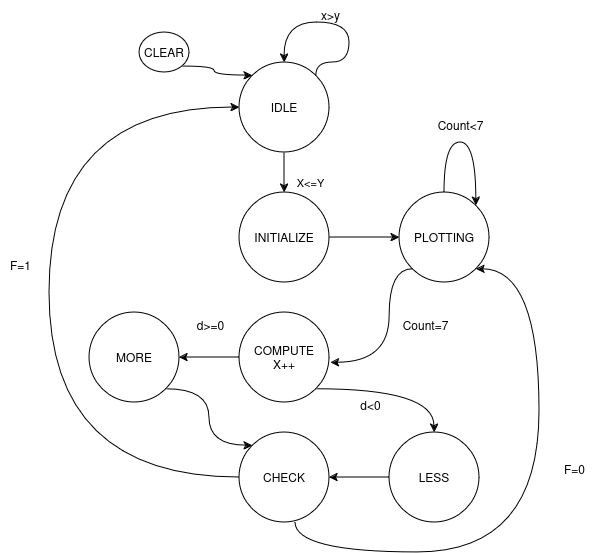

The diagram above was exported from draw.io. Its source (the exported page's mxGraphModel, read from the mxfile embedded in the PNG):
<mxGraphModel dx="1193" dy="686" grid="1" gridSize="10" guides="1" tooltips="1" connect="1" arrows="1" fold="1" page="1" pageScale="1" pageWidth="850" pageHeight="1100" math="0" shadow="0">
  <root>
    <mxCell id="0" />
    <mxCell id="1" parent="0" />
    <mxCell id="Yy9P0zv-skt451okql4U-10" style="edgeStyle=orthogonalEdgeStyle;curved=1;rounded=0;orthogonalLoop=1;jettySize=auto;html=1;exitX=0.5;exitY=1;exitDx=0;exitDy=0;entryX=0.5;entryY=0;entryDx=0;entryDy=0;" edge="1" parent="1" source="Yy9P0zv-skt451okql4U-1" target="Yy9P0zv-skt451okql4U-6">
      <mxGeometry relative="1" as="geometry" />
    </mxCell>
    <mxCell id="Yy9P0zv-skt451okql4U-28" value="X&amp;lt;=Y" style="edgeLabel;html=1;align=center;verticalAlign=middle;resizable=0;points=[];" vertex="1" connectable="0" parent="Yy9P0zv-skt451okql4U-10">
      <mxGeometry x="-0.2583" relative="1" as="geometry">
        <mxPoint x="26" y="15" as="offset" />
      </mxGeometry>
    </mxCell>
    <mxCell id="Yy9P0zv-skt451okql4U-1" value="&lt;div&gt;IDLE&lt;/div&gt;" style="ellipse;whiteSpace=wrap;html=1;" vertex="1" parent="1">
      <mxGeometry x="350" y="200" width="90" height="90" as="geometry" />
    </mxCell>
    <mxCell id="Yy9P0zv-skt451okql4U-4" style="edgeStyle=orthogonalEdgeStyle;curved=1;rounded=0;orthogonalLoop=1;jettySize=auto;html=1;exitX=1;exitY=0;exitDx=0;exitDy=0;entryX=0.5;entryY=0;entryDx=0;entryDy=0;" edge="1" parent="1" source="Yy9P0zv-skt451okql4U-1" target="Yy9P0zv-skt451okql4U-1">
      <mxGeometry relative="1" as="geometry">
        <Array as="points">
          <mxPoint x="427" y="200" />
          <mxPoint x="460" y="200" />
          <mxPoint x="460" y="160" />
          <mxPoint x="395" y="160" />
        </Array>
      </mxGeometry>
    </mxCell>
    <mxCell id="Yy9P0zv-skt451okql4U-5" value="&lt;div&gt;x&amp;gt;y&lt;/div&gt;" style="text;html=1;align=center;verticalAlign=middle;resizable=0;points=[];autosize=1;strokeColor=none;fillColor=none;" vertex="1" parent="1">
      <mxGeometry x="421" y="138" width="40" height="30" as="geometry" />
    </mxCell>
    <mxCell id="Yy9P0zv-skt451okql4U-11" style="edgeStyle=orthogonalEdgeStyle;curved=1;rounded=0;orthogonalLoop=1;jettySize=auto;html=1;" edge="1" parent="1" source="Yy9P0zv-skt451okql4U-6" target="Yy9P0zv-skt451okql4U-7">
      <mxGeometry relative="1" as="geometry" />
    </mxCell>
    <mxCell id="Yy9P0zv-skt451okql4U-6" value="INITIALIZE " style="ellipse;whiteSpace=wrap;html=1;" vertex="1" parent="1">
      <mxGeometry x="350" y="330" width="90" height="90" as="geometry" />
    </mxCell>
    <mxCell id="Yy9P0zv-skt451okql4U-7" value="&lt;div&gt;PLOTTING&lt;/div&gt;" style="ellipse;whiteSpace=wrap;html=1;" vertex="1" parent="1">
      <mxGeometry x="510" y="330" width="90" height="90" as="geometry" />
    </mxCell>
    <mxCell id="Yy9P0zv-skt451okql4U-8" style="edgeStyle=orthogonalEdgeStyle;curved=1;rounded=0;orthogonalLoop=1;jettySize=auto;html=1;exitX=0.5;exitY=0;exitDx=0;exitDy=0;entryX=1;entryY=0;entryDx=0;entryDy=0;" edge="1" parent="1" source="Yy9P0zv-skt451okql4U-7" target="Yy9P0zv-skt451okql4U-7">
      <mxGeometry relative="1" as="geometry">
        <Array as="points">
          <mxPoint x="555" y="280" />
          <mxPoint x="587" y="280" />
        </Array>
      </mxGeometry>
    </mxCell>
    <mxCell id="Yy9P0zv-skt451okql4U-9" value="Count&amp;lt;7" style="text;html=1;align=center;verticalAlign=middle;resizable=0;points=[];autosize=1;strokeColor=none;fillColor=none;" vertex="1" parent="1">
      <mxGeometry x="536" y="248" width="70" height="30" as="geometry" />
    </mxCell>
    <mxCell id="Yy9P0zv-skt451okql4U-19" value="" style="edgeStyle=orthogonalEdgeStyle;curved=1;rounded=0;orthogonalLoop=1;jettySize=auto;html=1;" edge="1" parent="1" source="Yy9P0zv-skt451okql4U-12" target="Yy9P0zv-skt451okql4U-14">
      <mxGeometry relative="1" as="geometry" />
    </mxCell>
    <mxCell id="Yy9P0zv-skt451okql4U-21" style="edgeStyle=orthogonalEdgeStyle;curved=1;rounded=0;orthogonalLoop=1;jettySize=auto;html=1;exitX=1;exitY=1;exitDx=0;exitDy=0;entryX=0.5;entryY=0;entryDx=0;entryDy=0;" edge="1" parent="1" source="Yy9P0zv-skt451okql4U-12" target="Yy9P0zv-skt451okql4U-15">
      <mxGeometry relative="1" as="geometry" />
    </mxCell>
    <mxCell id="Yy9P0zv-skt451okql4U-12" value="&lt;div&gt;COMPUTE&lt;br&gt;&lt;/div&gt;&lt;div&gt;X++&lt;br&gt;&lt;/div&gt;" style="ellipse;whiteSpace=wrap;html=1;" vertex="1" parent="1">
      <mxGeometry x="350" y="450" width="90" height="90" as="geometry" />
    </mxCell>
    <mxCell id="Yy9P0zv-skt451okql4U-13" style="edgeStyle=orthogonalEdgeStyle;curved=1;rounded=0;orthogonalLoop=1;jettySize=auto;html=1;exitX=0;exitY=1;exitDx=0;exitDy=0;entryX=1.014;entryY=0.559;entryDx=0;entryDy=0;entryPerimeter=0;" edge="1" parent="1" source="Yy9P0zv-skt451okql4U-7" target="Yy9P0zv-skt451okql4U-12">
      <mxGeometry relative="1" as="geometry">
        <Array as="points">
          <mxPoint x="500" y="407" />
          <mxPoint x="500" y="500" />
        </Array>
      </mxGeometry>
    </mxCell>
    <mxCell id="Yy9P0zv-skt451okql4U-24" style="edgeStyle=orthogonalEdgeStyle;curved=1;rounded=0;orthogonalLoop=1;jettySize=auto;html=1;exitX=1;exitY=1;exitDx=0;exitDy=0;entryX=0;entryY=0;entryDx=0;entryDy=0;" edge="1" parent="1" source="Yy9P0zv-skt451okql4U-14" target="Yy9P0zv-skt451okql4U-16">
      <mxGeometry relative="1" as="geometry">
        <Array as="points">
          <mxPoint x="320" y="527" />
          <mxPoint x="320" y="583" />
        </Array>
      </mxGeometry>
    </mxCell>
    <mxCell id="Yy9P0zv-skt451okql4U-14" value="MORE" style="ellipse;whiteSpace=wrap;html=1;" vertex="1" parent="1">
      <mxGeometry x="200" y="450" width="90" height="90" as="geometry" />
    </mxCell>
    <mxCell id="Yy9P0zv-skt451okql4U-23" value="" style="edgeStyle=orthogonalEdgeStyle;curved=1;rounded=0;orthogonalLoop=1;jettySize=auto;html=1;" edge="1" parent="1" source="Yy9P0zv-skt451okql4U-15" target="Yy9P0zv-skt451okql4U-16">
      <mxGeometry relative="1" as="geometry" />
    </mxCell>
    <mxCell id="Yy9P0zv-skt451okql4U-15" value="LESS" style="ellipse;whiteSpace=wrap;html=1;" vertex="1" parent="1">
      <mxGeometry x="500" y="570" width="90" height="90" as="geometry" />
    </mxCell>
    <mxCell id="Yy9P0zv-skt451okql4U-17" style="edgeStyle=orthogonalEdgeStyle;curved=1;rounded=0;orthogonalLoop=1;jettySize=auto;html=1;exitX=0;exitY=0.5;exitDx=0;exitDy=0;entryX=0;entryY=0.5;entryDx=0;entryDy=0;" edge="1" parent="1" source="Yy9P0zv-skt451okql4U-16" target="Yy9P0zv-skt451okql4U-1">
      <mxGeometry relative="1" as="geometry">
        <Array as="points">
          <mxPoint x="160" y="615" />
          <mxPoint x="160" y="245" />
        </Array>
      </mxGeometry>
    </mxCell>
    <mxCell id="Yy9P0zv-skt451okql4U-16" value="CHECK" style="ellipse;whiteSpace=wrap;html=1;" vertex="1" parent="1">
      <mxGeometry x="350" y="570" width="90" height="90" as="geometry" />
    </mxCell>
    <mxCell id="Yy9P0zv-skt451okql4U-18" value="&lt;div&gt;F=1&lt;br&gt;&lt;/div&gt;" style="text;html=1;align=center;verticalAlign=middle;resizable=0;points=[];autosize=1;strokeColor=none;fillColor=none;" vertex="1" parent="1">
      <mxGeometry x="111" y="388" width="40" height="30" as="geometry" />
    </mxCell>
    <mxCell id="Yy9P0zv-skt451okql4U-20" value="d&amp;gt;=0" style="text;html=1;align=center;verticalAlign=middle;resizable=0;points=[];autosize=1;strokeColor=none;fillColor=none;" vertex="1" parent="1">
      <mxGeometry x="296" y="448" width="50" height="30" as="geometry" />
    </mxCell>
    <mxCell id="Yy9P0zv-skt451okql4U-22" value="d&amp;lt;0" style="text;html=1;align=center;verticalAlign=middle;resizable=0;points=[];autosize=1;strokeColor=none;fillColor=none;" vertex="1" parent="1">
      <mxGeometry x="461" y="528" width="40" height="30" as="geometry" />
    </mxCell>
    <mxCell id="Yy9P0zv-skt451okql4U-27" style="edgeStyle=orthogonalEdgeStyle;curved=1;rounded=0;orthogonalLoop=1;jettySize=auto;html=1;exitX=1;exitY=1;exitDx=0;exitDy=0;entryX=0;entryY=0;entryDx=0;entryDy=0;" edge="1" parent="1" source="Yy9P0zv-skt451okql4U-25" target="Yy9P0zv-skt451okql4U-1">
      <mxGeometry relative="1" as="geometry" />
    </mxCell>
    <mxCell id="Yy9P0zv-skt451okql4U-25" value="&lt;div&gt;CLEAR&lt;/div&gt;" style="ellipse;whiteSpace=wrap;html=1;" vertex="1" parent="1">
      <mxGeometry x="250" y="170" width="50" height="40" as="geometry" />
    </mxCell>
    <mxCell id="Yy9P0zv-skt451okql4U-29" value="Count=7" style="text;html=1;align=center;verticalAlign=middle;resizable=0;points=[];autosize=1;strokeColor=none;fillColor=none;" vertex="1" parent="1">
      <mxGeometry x="501" y="448" width="70" height="30" as="geometry" />
    </mxCell>
    <mxCell id="Yy9P0zv-skt451okql4U-30" style="edgeStyle=orthogonalEdgeStyle;curved=1;rounded=0;orthogonalLoop=1;jettySize=auto;html=1;exitX=0.5;exitY=1;exitDx=0;exitDy=0;entryX=1;entryY=1;entryDx=0;entryDy=0;" edge="1" parent="1" target="Yy9P0zv-skt451okql4U-7">
      <mxGeometry relative="1" as="geometry">
        <mxPoint x="406.0000000000002" y="660" as="sourcePoint" />
        <mxPoint x="443.98000000000025" y="644.7900000000002" as="targetPoint" />
        <Array as="points">
          <mxPoint x="406" y="690" />
          <mxPoint x="650" y="690" />
          <mxPoint x="650" y="407" />
        </Array>
      </mxGeometry>
    </mxCell>
    <mxCell id="Yy9P0zv-skt451okql4U-31" value="&lt;div&gt;&lt;br&gt;&lt;/div&gt;&lt;div&gt;F=0&lt;br&gt;&lt;/div&gt;" style="text;html=1;align=center;verticalAlign=middle;resizable=0;points=[];autosize=1;strokeColor=none;fillColor=none;" vertex="1" parent="1">
      <mxGeometry x="665" y="580" width="40" height="40" as="geometry" />
    </mxCell>
  </root>
</mxGraphModel>